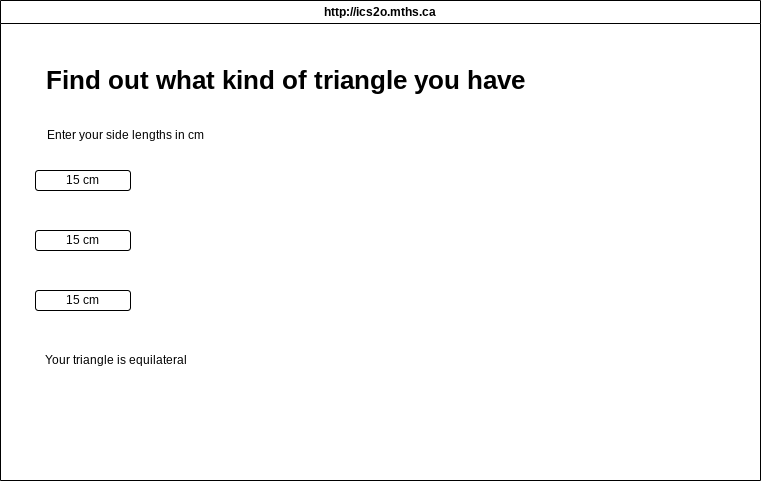

The diagram above was exported from draw.io. Its source (the exported page's mxGraphModel, read from the mxfile embedded in the PNG):
<mxGraphModel dx="1086" dy="692" grid="1" gridSize="10" guides="1" tooltips="1" connect="1" arrows="1" fold="1" page="1" pageScale="1" pageWidth="850" pageHeight="1100" math="0" shadow="0">
  <root>
    <mxCell id="0" />
    <mxCell id="1" parent="0" />
    <mxCell id="7" value="http://ics2o.mths.ca" style="swimlane;whiteSpace=wrap;html=1;" parent="1" vertex="1">
      <mxGeometry x="45" y="70" width="760" height="480" as="geometry" />
    </mxCell>
    <mxCell id="8" value="&lt;font style=&quot;font-size: 26px;&quot;&gt;Find out what kind of triangle you have&lt;/font&gt;" style="text;html=1;align=center;verticalAlign=middle;resizable=0;points=[];autosize=1;strokeColor=none;fillColor=none;fontStyle=1" vertex="1" parent="7">
      <mxGeometry x="35" y="60" width="500" height="40" as="geometry" />
    </mxCell>
    <mxCell id="10" value="15 cm" style="rounded=1;whiteSpace=wrap;html=1;fontSize=12;" vertex="1" parent="7">
      <mxGeometry x="35" y="170" width="95" height="20" as="geometry" />
    </mxCell>
    <mxCell id="11" value="Enter your side lengths in cm" style="text;html=1;align=center;verticalAlign=middle;resizable=0;points=[];autosize=1;strokeColor=none;fillColor=none;fontSize=12;" vertex="1" parent="7">
      <mxGeometry x="35" y="120" width="180" height="30" as="geometry" />
    </mxCell>
    <mxCell id="12" value="15 cm" style="rounded=1;whiteSpace=wrap;html=1;fontSize=12;" vertex="1" parent="7">
      <mxGeometry x="35" y="230" width="95" height="20" as="geometry" />
    </mxCell>
    <mxCell id="13" value="15 cm" style="rounded=1;whiteSpace=wrap;html=1;fontSize=12;" vertex="1" parent="7">
      <mxGeometry x="35" y="290" width="95" height="20" as="geometry" />
    </mxCell>
    <mxCell id="14" value="Your triangle is equilateral" style="text;html=1;align=center;verticalAlign=middle;resizable=0;points=[];autosize=1;strokeColor=none;fillColor=none;fontSize=12;" vertex="1" parent="1">
      <mxGeometry x="75" y="415" width="170" height="30" as="geometry" />
    </mxCell>
  </root>
</mxGraphModel>